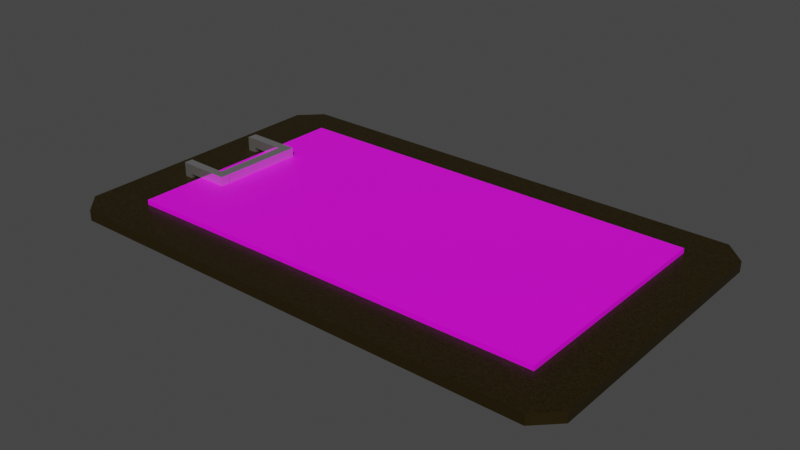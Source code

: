 # Source: clipBoard.blend  (saved by Blender 3.6.13; exported with 4.5.12 LTS)
import bpy
from mathutils import Matrix  # noqa: F401  (used for matrix-valued properties, if any)

bpy.ops.wm.read_factory_settings(use_empty=True)
scene = bpy.context.scene
scene.name = 'Scene'

# ---- collections
col_collection = bpy.data.collections.new('Collection'); scene.collection.children.link(col_collection)

# ---- images (referenced by path relative to the original .blend; pixels are not part of the script)
import os
ASSET_DIR = os.environ.get("B2B_ASSET_DIR", "")  # directory of the original .blend (textures are referenced by path, not embedded)
HERE = os.path.dirname(os.path.abspath(__file__))  # packed textures are extracted next to this script under _unpacked/

def load_image(name, relpath, width, height, colorspace="sRGB"):
    """Load a texture the original file referenced (path relative to the .blend, or extracted next to this script)."""
    p = next((c for c in (os.path.join(HERE, relpath), os.path.join(ASSET_DIR, relpath)) if relpath and os.path.exists(c)), "")
    if p:
        img = bpy.data.images.load(p, check_existing=True)
        img.name = name
    else:  # same state as the original file: an image datablock whose file is absent (Cycles renders it pink)
        img = bpy.data.images.new(name, width, height)
        img.source = "FILE"
        img.filepath = "//" + (relpath or name)
    img.colorspace_settings.name = colorspace
    return img
img_paper_base_color = load_image('Paper Base Color', '', 1024, 1024, 'sRGB')

# ---- materials (node trees are filled in below, after node groups)
mat_wood = bpy.data.materials.new('Wood')
mat_wood.alpha_threshold = 0.0
mat_wood.use_transparent_shadow = False
mat_wood.roughness = 0.5
mat_wood.line_color = (0.0, 0.0, 0.0, 1.0)
mat_paper = bpy.data.materials.new('Paper')
mat_paper.use_transparent_shadow = False
mat_clip = bpy.data.materials.new('Clip')
mat_clip.use_transparent_shadow = False

# ---- material node trees
mat_wood.use_nodes = True; mat_wood.node_tree.nodes.clear()
_N = mat_wood.node_tree.nodes; _L = mat_wood.node_tree.links
n0 = _N.new('ShaderNodeOutputMaterial'); n0.name = 'Material Output'; n0.location = (300, 300)
n1 = _N.new('ShaderNodeBsdfPrincipled'); n1.name = 'Principled BSDF'; n1.location = (10, 300)
n1.distribution = 'GGX'
n1.subsurface_method = 'RANDOM_WALK_SKIN'
n1.inputs[2].default_value = 0.3455
n1.inputs[3].default_value = 1.45
n1.inputs[13].default_value = 0.1364
n1.inputs[27].default_value = (0.0, 0.0, 0.0, 1.0)
n1.inputs[28].default_value = 1.0
n2 = _N.new('ShaderNodeTexNoise'); n2.name = 'Noise Texture'; n2.location = (-647, 218)
n2.inputs[2].default_value = 200.0
n2.inputs[4].default_value = 1.0
n3 = _N.new('ShaderNodeMix'); n3.name = 'Mix'; n3.location = (-290, 218)
n3.data_type = 'RGBA'
n3.blend_type = 'MULTIPLY'
n3.inputs[0].default_value = 1.0
n3.inputs[7].default_value = (0.03957, 0.02695, 0.006471, 1.0)
_L.new(n1.outputs[0], n0.inputs[0])
_L.new(n2.outputs[0], n3.inputs[6])
_L.new(n3.outputs[2], n1.inputs[0])
n0.is_active_output = True
mat_paper.use_nodes = True; mat_paper.node_tree.nodes.clear()
_N = mat_paper.node_tree.nodes; _L = mat_paper.node_tree.links
n0 = _N.new('ShaderNodeBsdfPrincipled'); n0.name = 'Principled BSDF'; n0.location = (10, 300)
n0.distribution = 'GGX'
n0.subsurface_method = 'RANDOM_WALK_SKIN'
n0.inputs[3].default_value = 1.45
n0.inputs[27].default_value = (0.0, 0.0, 0.0, 1.0)
n0.inputs[28].default_value = 1.0
n1 = _N.new('ShaderNodeOutputMaterial'); n1.name = 'Material Output'; n1.location = (300, 300)
n2 = _N.new('ShaderNodeTexImage'); n2.name = 'Image Texture'; n2.location = (-280, 280)
n2.image = img_paper_base_color
_L.new(n0.outputs[0], n1.inputs[0])
_L.new(n2.outputs[0], n0.inputs[0])
n1.is_active_output = True
mat_clip.use_nodes = True; mat_clip.node_tree.nodes.clear()
_N = mat_clip.node_tree.nodes; _L = mat_clip.node_tree.links
n0 = _N.new('ShaderNodeBsdfPrincipled'); n0.name = 'Principled BSDF'; n0.location = (10, 300)
n0.distribution = 'GGX'
n0.subsurface_method = 'RANDOM_WALK_SKIN'
n0.inputs[1].default_value = 0.9091
n0.inputs[2].default_value = 0.1091
n0.inputs[3].default_value = 1.45
n0.inputs[27].default_value = (0.0, 0.0, 0.0, 1.0)
n0.inputs[28].default_value = 1.0
n1 = _N.new('ShaderNodeOutputMaterial'); n1.name = 'Material Output'; n1.location = (300, 300)
_L.new(n0.outputs[0], n1.inputs[0])
n1.is_active_output = True

# ---- world
world_world = bpy.data.worlds.new('World'); scene.world = world_world
world_world.use_nodes = True; world_world.node_tree.nodes.clear()
_N = world_world.node_tree.nodes; _L = world_world.node_tree.links
n0 = _N.new('ShaderNodeOutputWorld'); n0.name = 'World Output'; n0.location = (300, 300)
n1 = _N.new('ShaderNodeBackground'); n1.name = 'Background'; n1.location = (10, 300)
n1.inputs[0].default_value = (0.05088, 0.05088, 0.05088, 1.0)
_L.new(n1.outputs[0], n0.inputs[0])
n0.is_active_output = True
world_world.color = (0.05088, 0.05088, 0.05088)
world_world.use_sun_shadow = False
world_world.sun_shadow_jitter_overblur = 0.0

# ---- meshes
me_cube_001 = bpy.data.meshes.new('Cube.001')
me_cube_001.from_pydata([(-0.2297, -0.15, -0.005), (-0.25, -0.1297, -0.005), (-0.25, -0.1297, 0.005), (-0.2297, -0.15, 0.005), (-0.25, 0.1297, -0.005), (-0.2297, 0.15, -0.005), (-0.2297, 0.15, 0.005), (-0.25, 0.1297, 0.005), (0.25, -0.1297, -0.005), (0.2297, -0.15, -0.005), (0.2297, -0.15, 0.005), (0.25, -0.1297, 0.005), (0.2297, 0.15, -0.005), (0.25, 0.1297, -0.005), (0.25, 0.1297, 0.005), (0.2297, 0.15, 0.005), (-0.1999, -0.15, 0.005), (-0.1972, 0.15, 0.005), (0.2077, 0.15, 0.005), (0.2077, -0.15, 0.005), (0.2077, -0.1066, 0.005), (0.25, -0.1063, 0.005), (-0.25, -0.1099, 0.005), (-0.1995, -0.1096, 0.005), (0.2077, 0.1121, 0.005), (0.25, 0.1121, 0.005), (-0.25, 0.1118, 0.005), (-0.1976, 0.1118, 0.005), (-0.1995, -0.1096, 0.009586), (0.2077, -0.1066, 0.009586), (0.2077, 0.1121, 0.009586), (-0.1976, 0.1118, 0.009586), (-0.199, -0.04774, 0.005), (-0.25, -0.04714, 0.005), (-0.1982, 0.04209, 0.005), (-0.25, 0.04144, 0.005), (-0.2214, -0.04748, 0.005), (-0.2205, 0.04181, 0.005), (-0.2132, -0.04757, 0.005), (-0.2115, 0.04192, 0.005), (-0.2206, 0.03249, 0.005), (-0.2117, 0.03273, 0.005), (-0.25, 0.03171, 0.005), (-0.1983, 0.03309, 0.005), (-0.1989, -0.03985, 0.005), (-0.25, -0.03744, 0.005), (-0.213, -0.03919, 0.005), (-0.2213, -0.03879, 0.005), (-0.2132, -0.04757, 0.009282), (-0.2214, -0.04748, 0.009282), (-0.2206, 0.03249, 0.009282), (-0.2205, 0.04181, 0.009282), (-0.2115, 0.04192, 0.009282), (-0.2117, 0.03273, 0.009282), (-0.213, -0.03919, 0.009282), (-0.2213, -0.03879, 0.009282), (-0.2132, -0.04757, 0.0187), (-0.2214, -0.04748, 0.0187), (-0.2206, 0.03249, 0.0187), (-0.2205, 0.04181, 0.0187), (-0.2115, 0.04192, 0.0187), (-0.2117, 0.03273, 0.0187), (-0.213, -0.03919, 0.0187), (-0.2213, -0.03879, 0.0187), (-0.1787, 0.03212, 0.009282), (-0.1785, 0.0413, 0.009282), (-0.1802, -0.04819, 0.009282), (-0.18, -0.0398, 0.009282), (-0.1787, 0.03212, 0.0187), (-0.1785, 0.0413, 0.0187), (-0.1802, -0.04819, 0.0187), (-0.18, -0.0398, 0.0187), (-0.1684, 0.03192, 0.009282), (-0.1682, 0.04111, 0.009282), (-0.1699, -0.04838, 0.009282), (-0.1697, -0.03999, 0.009282), (-0.1684, 0.03192, 0.0187), (-0.1682, 0.04111, 0.0187), (-0.1699, -0.04838, 0.0187), (-0.1697, -0.03999, 0.0187), (-0.18, -0.03946, 0.0187), (-0.18, -0.03946, 0.009282), (-0.1697, -0.03965, 0.0187), (-0.1697, -0.03965, 0.009282)], [], [(9, 10, 19, 16, 3, 0), (13, 14, 25, 21, 11, 8), (14, 15, 18, 24, 25), (1, 2, 22, 33, 45, 42, 35, 26, 7, 4), (5, 6, 17, 18, 15, 12), (0, 3, 2, 1), (6, 5, 4, 7), (14, 13, 12, 15), (10, 9, 8, 11), (4, 5, 12, 13, 8, 9, 0, 1), (28, 29, 30, 31), (16, 23, 22, 2, 3), (19, 20, 23, 16), (21, 20, 19, 10, 11), (22, 23, 32, 38, 36, 33), (23, 20, 29, 28), (25, 24, 20, 21), (26, 27, 17, 6, 7), (27, 24, 18, 17), (24, 27, 31, 30), (20, 24, 30, 29), (27, 34, 43, 44, 32, 23, 28, 31), (33, 36, 47, 45), (35, 37, 39, 34, 27, 26), (41, 39, 52, 53), (39, 41, 43, 34), (60, 61, 68, 69), (41, 40, 47, 46), (43, 41, 46, 44), (42, 40, 37, 35), (47, 36, 49, 55), (44, 46, 38, 32), (45, 47, 40, 42), (54, 55, 63, 62), (40, 41, 53, 50), (46, 47, 55, 54), (38, 46, 54, 48), (39, 37, 51, 52), (37, 40, 50, 51), (36, 38, 48, 49), (59, 58, 61, 60), (62, 63, 57, 56), (62, 56, 70, 71), (51, 50, 58, 59), (55, 49, 57, 63), (50, 53, 61, 58), (52, 51, 59, 60), (49, 48, 56, 57), (64, 65, 73, 72), (69, 68, 76, 77), (61, 53, 64, 68), (56, 48, 66, 70), (52, 60, 69, 65), (48, 54, 67, 66), (54, 62, 71, 67), (53, 52, 65, 64), (74, 75, 79, 78), (72, 73, 77, 76), (76, 68, 80, 82), (70, 66, 74, 78), (71, 70, 78, 79), (66, 67, 75, 74), (65, 69, 77, 73), (67, 71, 79, 75), (80, 81, 83, 82), (68, 64, 81, 80), (64, 72, 83, 81), (72, 76, 82, 83)])
me_cube_001.polygons.foreach_set('material_index', [0, 0, 0, 0, 0, 0, 0, 0, 0, 0, 1, 0, 0, 0, 0, 1, 0, 0, 0, 1, 1, 1, 0, 0, 2, 0, 2, 0, 0, 0, 2, 0, 0, 2, 2, 2, 2, 2, 2, 2, 2, 2, 2, 2, 2, 2, 2, 2, 2, 2, 2, 2, 2, 2, 2, 2, 2, 2, 2, 2, 2, 2, 2, 0, 2, 2, 2, 2])
_uv = me_cube_001.uv_layers.new(name='UVMap')
_uv.uv.foreach_set('vector', [0.375, 0.7602, 0.625, 0.7602, 0.625, 0.7712, 0.625, 0.975, 0.625, 0.9898, 0.375, 0.9898, 0.375, 0.5169, 0.625, 0.5169, 0.625, 0.5396, 0.625, 0.7084, 0.625, 0.7331, 0.375, 0.7331, 0.625, 0.5169, 0.6352, 0.5, 0.6462, 0.5, 0.6462, 0.5396, 0.625, 0.5396, 0.375, 0.01694, 0.625, 0.01694, 0.625, 0.03851, 0.625, 0.08712, 0.625, 0.09462, 0.625, 0.1481, 0.625, 0.1557, 0.625, 0.2101, 0.625, 0.2331, 0.375, 0.2331, 0.375, 0.2602, 0.625, 0.2602, 0.625, 0.2764, 0.625, 0.4788, 0.625, 0.4898, 0.375, 0.4898, 0.375, 0.0, 0.625, 0.0, 0.625, 0.01694, 0.375, 0.01694, 0.625, 0.2602, 0.375, 0.2602, 0.375, 0.2331, 0.625, 0.2331, 0.625, 0.5169, 0.375, 0.5169, 0.375, 0.4898, 0.625, 0.4898, 0.625, 0.7602, 0.375, 0.7602, 0.375, 0.7331, 0.625, 0.7331, 0.125, 0.5169, 0.1352, 0.5, 0.3648, 0.5, 0.375, 0.5169, 0.375, 0.7331, 0.3648, 0.75, 0.1352, 0.75, 0.125, 0.7331, 0.8498, 0.7112, 0.6462, 0.7087, 0.6462, 0.5396, 0.8488, 0.5399, 0.85, 0.75, 0.8498, 0.7112, 0.875, 0.7115, 0.875, 0.7331, 0.8648, 0.75, 0.6462, 0.75, 0.6462, 0.7087, 0.8498, 0.7112, 0.85, 0.75, 0.625, 0.7084, 0.6462, 0.7087, 0.6462, 0.75, 0.6352, 0.75, 0.625, 0.7331, 0.875, 0.7115, 0.8498, 0.7112, 0.8495, 0.6633, 0.8566, 0.6632, 0.8607, 0.6631, 0.875, 0.6629, 0.8498, 0.7112, 0.6462, 0.7087, 0.6462, 0.7087, 0.8498, 0.7112, 0.625, 0.5396, 0.6462, 0.5396, 0.6462, 0.7087, 0.625, 0.7084, 0.875, 0.5399, 0.8488, 0.5399, 0.8486, 0.5, 0.8648, 0.5, 0.875, 0.5169, 0.8488, 0.5399, 0.6462, 0.5396, 0.6462, 0.5, 0.8486, 0.5, 0.6462, 0.5396, 0.8488, 0.5399, 0.8488, 0.5399, 0.6462, 0.5396, 0.6462, 0.7087, 0.6462, 0.5396, 0.6462, 0.5396, 0.6462, 0.7087, 0.8488, 0.5399, 0.8491, 0.5938, 0.8491, 0.6008, 0.8495, 0.6572, 0.8495, 0.6633, 0.8498, 0.7112, 0.8498, 0.7112, 0.8488, 0.5399, 0.875, 0.6629, 0.8607, 0.6631, 0.8607, 0.6564, 0.875, 0.6554, 0.875, 0.5943, 0.8603, 0.594, 0.8557, 0.594, 0.8491, 0.5938, 0.8488, 0.5399, 0.875, 0.5399, 0.8558, 0.6011, 0.8557, 0.594, 0.8557, 0.594, 0.8558, 0.6011, 0.8557, 0.594, 0.8558, 0.6011, 0.8491, 0.6008, 0.8491, 0.5938, 0.8557, 0.594, 0.8558, 0.6011, 0.8558, 0.6011, 0.8557, 0.594, 0.8558, 0.6011, 0.8603, 0.6013, 0.8607, 0.6564, 0.8565, 0.6567, 0.8491, 0.6008, 0.8558, 0.6011, 0.8565, 0.6567, 0.8495, 0.6572, 0.875, 0.6019, 0.8603, 0.6013, 0.8603, 0.594, 0.875, 0.5943, 0.8607, 0.6564, 0.8607, 0.6631, 0.8607, 0.6631, 0.8607, 0.6564, 0.8495, 0.6572, 0.8565, 0.6567, 0.8566, 0.6632, 0.8495, 0.6633, 0.875, 0.6554, 0.8607, 0.6564, 0.8603, 0.6013, 0.875, 0.6019, 0.8565, 0.6567, 0.8607, 0.6564, 0.8607, 0.6564, 0.8565, 0.6567, 0.8603, 0.6013, 0.8558, 0.6011, 0.8558, 0.6011, 0.8603, 0.6013, 0.8565, 0.6567, 0.8607, 0.6564, 0.8607, 0.6564, 0.8565, 0.6567, 0.8566, 0.6632, 0.8565, 0.6567, 0.8565, 0.6567, 0.8566, 0.6632, 0.8557, 0.594, 0.8603, 0.594, 0.8603, 0.594, 0.8557, 0.594, 0.8603, 0.594, 0.8603, 0.6013, 0.8603, 0.6013, 0.8603, 0.594, 0.8607, 0.6631, 0.8566, 0.6632, 0.8566, 0.6632, 0.8607, 0.6631, 0.8603, 0.594, 0.8603, 0.6013, 0.8558, 0.6011, 0.8557, 0.594, 0.8565, 0.6567, 0.8607, 0.6564, 0.8607, 0.6631, 0.8566, 0.6632, 0.8565, 0.6567, 0.8566, 0.6632, 0.8566, 0.6632, 0.8565, 0.6567, 0.8603, 0.594, 0.8603, 0.6013, 0.8603, 0.6013, 0.8603, 0.594, 0.8607, 0.6564, 0.8607, 0.6631, 0.8607, 0.6631, 0.8607, 0.6564, 0.8603, 0.6013, 0.8558, 0.6011, 0.8558, 0.6011, 0.8603, 0.6013, 0.8557, 0.594, 0.8603, 0.594, 0.8603, 0.594, 0.8557, 0.594, 0.8607, 0.6631, 0.8566, 0.6632, 0.8566, 0.6632, 0.8607, 0.6631, 0.8558, 0.6011, 0.8557, 0.594, 0.8557, 0.594, 0.8558, 0.6011, 0.8557, 0.594, 0.8558, 0.6011, 0.8558, 0.6011, 0.8557, 0.594, 0.8558, 0.6011, 0.8558, 0.6011, 0.8558, 0.6011, 0.8558, 0.6011, 0.8566, 0.6632, 0.8566, 0.6632, 0.8566, 0.6632, 0.8566, 0.6632, 0.8557, 0.594, 0.8557, 0.594, 0.8557, 0.594, 0.8557, 0.594, 0.8566, 0.6632, 0.8565, 0.6567, 0.8565, 0.6567, 0.8566, 0.6632, 0.8565, 0.6567, 0.8565, 0.6567, 0.8565, 0.6567, 0.8565, 0.6567, 0.8558, 0.6011, 0.8557, 0.594, 0.8557, 0.594, 0.8558, 0.6011, 0.8566, 0.6632, 0.8565, 0.6567, 0.8565, 0.6567, 0.8566, 0.6632, 0.8558, 0.6011, 0.8557, 0.594, 0.8557, 0.594, 0.8558, 0.6011, 0.8558, 0.6011, 0.8558, 0.6011, 0.8558, 0.6011, 0.8558, 0.6011, 0.8566, 0.6632, 0.8566, 0.6632, 0.8566, 0.6632, 0.8566, 0.6632, 0.8565, 0.6567, 0.8566, 0.6632, 0.8566, 0.6632, 0.8565, 0.6567, 0.8566, 0.6632, 0.8565, 0.6567, 0.8565, 0.6567, 0.8566, 0.6632, 0.8557, 0.594, 0.8557, 0.594, 0.8557, 0.594, 0.8557, 0.594, 0.8565, 0.6567, 0.8565, 0.6567, 0.8565, 0.6567, 0.8565, 0.6567, 0.8558, 0.6011, 0.8558, 0.6011, 0.8558, 0.6011, 0.8558, 0.6011, 0.8558, 0.6011, 0.8558, 0.6011, 0.8558, 0.6011, 0.8558, 0.6011, 0.8558, 0.6011, 0.8558, 0.6011, 0.8558, 0.6011, 0.8558, 0.6011, 0.8558, 0.6011, 0.8558, 0.6011, 0.8558, 0.6011, 0.8558, 0.6011])
me_cube_001.materials.append(mat_wood)
me_cube_001.materials.append(mat_paper)
me_cube_001.materials.append(mat_clip)
me_cube_001.update()

# ---- objects
ob_clipboard = bpy.data.objects.new('Clipboard', me_cube_001)

# ---- transforms, parenting, visibility, modifiers, constraints
ob_clipboard.location = (0.0, 0.0, 0.0)

# ---- collection membership
col_collection.objects.link(ob_clipboard)

# ---- scene / render settings (as saved in the file)
scene.frame_start = 1; scene.frame_end = 250; scene.frame_set(68)
scene.render.engine = 'BLENDER_EEVEE_NEXT'
scene.cycles.sampling_pattern = 'TABULATED_SOBOL'
scene.view_settings.view_transform = 'Filmic'
bpy.context.view_layer.update()

# ---- added for rendering (the .blend has no active camera and no usable light): camera, sun
cam_auto = bpy.data.cameras.new('AutoCamera')
cam_auto.lens = 50.0
cam_auto.sensor_width = 36.0
cam_auto.clip_end = 1000.0
ob_auto_camera = bpy.data.objects.new('AutoCamera', cam_auto)
scene.collection.objects.link(ob_auto_camera)
ob_auto_camera.location = (0.539939, -0.647927, 0.438801)
ob_auto_camera.rotation_euler = (1.09748, -7.21219e-08, 0.694738)
scene.camera = ob_auto_camera
light_auto_sun = bpy.data.lights.new('AutoSun', 'SUN')
light_auto_sun.energy = 3.0
light_auto_sun.angle = 0.0523599
ob_auto_sun = bpy.data.objects.new('AutoSun', light_auto_sun)
scene.collection.objects.link(ob_auto_sun)
ob_auto_sun.rotation_euler = (0.872665, 0.174533, 0.523599)
bpy.context.view_layer.update()
